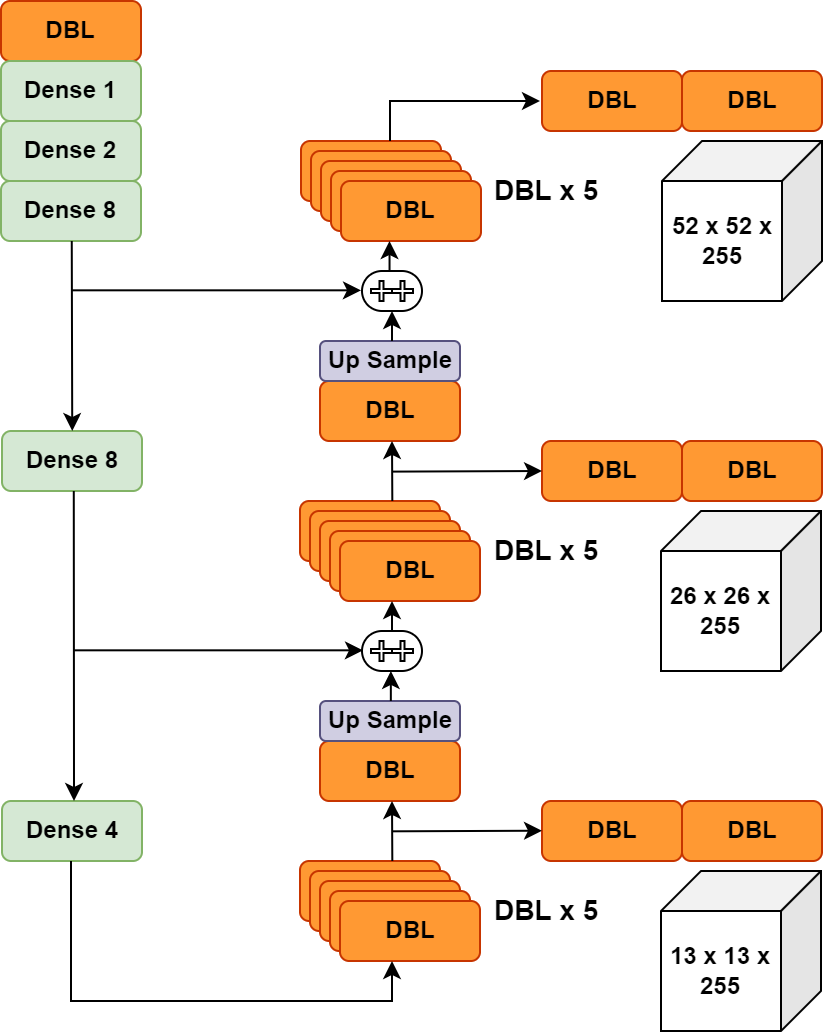

The diagram above was exported from draw.io. Its source (the exported page's mxGraphModel, read from the mxfile embedded in the PNG):
<mxGraphModel dx="917" dy="594" grid="1" gridSize="5" guides="1" tooltips="1" connect="1" arrows="1" fold="1" page="1" pageScale="1" pageWidth="826" pageHeight="1169" background="none" math="0" shadow="0">
  <root>
    <mxCell id="0" />
    <mxCell id="1" parent="0" />
    <mxCell id="AHYKvVbarIxPK-3C5eCB-16" value="52 x 52 x 255" style="shape=cube;whiteSpace=wrap;html=1;boundedLbl=1;backgroundOutline=1;darkOpacity=0.05;darkOpacity2=0.1;fontStyle=1;size=20;flipH=1;" parent="1" vertex="1">
      <mxGeometry x="510.5" y="110" width="80" height="80" as="geometry" />
    </mxCell>
    <mxCell id="AHYKvVbarIxPK-3C5eCB-82" value="DBL" style="rounded=1;whiteSpace=wrap;html=1;fillColor=#FF9933;fontColor=#000000;strokeColor=#C73500;fontStyle=1" parent="1" vertex="1">
      <mxGeometry x="180" y="40" width="70" height="30" as="geometry" />
    </mxCell>
    <mxCell id="AHYKvVbarIxPK-3C5eCB-83" value="Dense 1" style="rounded=1;whiteSpace=wrap;html=1;fillColor=#d5e8d4;strokeColor=#82b366;fontStyle=1;" parent="1" vertex="1">
      <mxGeometry x="180" y="70" width="70" height="30" as="geometry" />
    </mxCell>
    <mxCell id="AHYKvVbarIxPK-3C5eCB-84" value="Dense 2" style="rounded=1;whiteSpace=wrap;html=1;fillColor=#d5e8d4;strokeColor=#82b366;fontStyle=1;" parent="1" vertex="1">
      <mxGeometry x="180" y="100" width="70" height="30" as="geometry" />
    </mxCell>
    <mxCell id="AHYKvVbarIxPK-3C5eCB-85" value="Dense 8" style="rounded=1;whiteSpace=wrap;html=1;fillColor=#d5e8d4;strokeColor=#82b366;fontStyle=1;" parent="1" vertex="1">
      <mxGeometry x="180" y="130" width="70" height="30" as="geometry" />
    </mxCell>
    <mxCell id="AHYKvVbarIxPK-3C5eCB-86" value="Dense 8" style="rounded=1;whiteSpace=wrap;html=1;fillColor=#d5e8d4;strokeColor=#82b366;fontStyle=1;" parent="1" vertex="1">
      <mxGeometry x="180.5" y="255" width="70" height="30" as="geometry" />
    </mxCell>
    <mxCell id="AHYKvVbarIxPK-3C5eCB-87" value="Dense 4" style="rounded=1;whiteSpace=wrap;html=1;fillColor=#d5e8d4;strokeColor=#82b366;fontStyle=1;" parent="1" vertex="1">
      <mxGeometry x="180.5" y="440" width="70" height="30" as="geometry" />
    </mxCell>
    <mxCell id="AHYKvVbarIxPK-3C5eCB-88" value="" style="rounded=1;whiteSpace=wrap;html=1;fillColor=#FF9933;fontColor=#000000;strokeColor=#C73500;fontStyle=1" parent="1" vertex="1">
      <mxGeometry x="329.5" y="470" width="70" height="30" as="geometry" />
    </mxCell>
    <mxCell id="AHYKvVbarIxPK-3C5eCB-89" value="" style="rounded=1;whiteSpace=wrap;html=1;fillColor=#FF9933;fontColor=#000000;strokeColor=#C73500;fontStyle=1" parent="1" vertex="1">
      <mxGeometry x="334.5" y="475" width="70" height="30" as="geometry" />
    </mxCell>
    <mxCell id="AHYKvVbarIxPK-3C5eCB-90" value="" style="rounded=1;whiteSpace=wrap;html=1;fillColor=#FF9933;fontColor=#000000;strokeColor=#C73500;fontStyle=1" parent="1" vertex="1">
      <mxGeometry x="339.5" y="480" width="70" height="30" as="geometry" />
    </mxCell>
    <mxCell id="AHYKvVbarIxPK-3C5eCB-91" value="" style="rounded=1;whiteSpace=wrap;html=1;fillColor=#FF9933;fontColor=#000000;strokeColor=#C73500;fontStyle=1" parent="1" vertex="1">
      <mxGeometry x="344.5" y="485" width="70" height="30" as="geometry" />
    </mxCell>
    <mxCell id="AHYKvVbarIxPK-3C5eCB-92" value="DBL" style="rounded=1;whiteSpace=wrap;html=1;fillColor=#FF9933;fontColor=#000000;strokeColor=#C73500;fontStyle=1" parent="1" vertex="1">
      <mxGeometry x="349.5" y="490" width="70" height="30" as="geometry" />
    </mxCell>
    <mxCell id="AHYKvVbarIxPK-3C5eCB-112" value="DBL x 5" style="rounded=1;whiteSpace=wrap;html=1;fillColor=none;strokeColor=none;fontStyle=1;fontSize=14;align=left;" parent="1" vertex="1">
      <mxGeometry x="424.5" y="480" width="60" height="30" as="geometry" />
    </mxCell>
    <mxCell id="AHYKvVbarIxPK-3C5eCB-125" value="DBL" style="rounded=1;whiteSpace=wrap;html=1;fillColor=#FF9933;fontColor=#000000;strokeColor=#C73500;fontStyle=1" parent="1" vertex="1">
      <mxGeometry x="339.5" y="410" width="70" height="30" as="geometry" />
    </mxCell>
    <mxCell id="AHYKvVbarIxPK-3C5eCB-126" value="Up Sample" style="rounded=1;whiteSpace=wrap;html=1;fillColor=#d0cee2;strokeColor=#56517e;fontStyle=1;" parent="1" vertex="1">
      <mxGeometry x="339.5" y="390" width="70" height="20" as="geometry" />
    </mxCell>
    <mxCell id="AHYKvVbarIxPK-3C5eCB-127" value="" style="rounded=1;whiteSpace=wrap;html=1;fillColor=#FF9933;fontColor=#000000;strokeColor=#C73500;fontStyle=1" parent="1" vertex="1">
      <mxGeometry x="329.5" y="290" width="70" height="30" as="geometry" />
    </mxCell>
    <mxCell id="AHYKvVbarIxPK-3C5eCB-128" value="" style="rounded=1;whiteSpace=wrap;html=1;fillColor=#FF9933;fontColor=#000000;strokeColor=#C73500;fontStyle=1" parent="1" vertex="1">
      <mxGeometry x="334.5" y="295" width="70" height="30" as="geometry" />
    </mxCell>
    <mxCell id="AHYKvVbarIxPK-3C5eCB-129" value="" style="rounded=1;whiteSpace=wrap;html=1;fillColor=#FF9933;fontColor=#000000;strokeColor=#C73500;fontStyle=1" parent="1" vertex="1">
      <mxGeometry x="339.5" y="300" width="70" height="30" as="geometry" />
    </mxCell>
    <mxCell id="AHYKvVbarIxPK-3C5eCB-130" value="" style="rounded=1;whiteSpace=wrap;html=1;fillColor=#FF9933;fontColor=#000000;strokeColor=#C73500;fontStyle=1" parent="1" vertex="1">
      <mxGeometry x="344.5" y="305" width="70" height="30" as="geometry" />
    </mxCell>
    <mxCell id="AHYKvVbarIxPK-3C5eCB-131" value="DBL" style="rounded=1;whiteSpace=wrap;html=1;fillColor=#FF9933;fontColor=#000000;strokeColor=#C73500;fontStyle=1" parent="1" vertex="1">
      <mxGeometry x="349.5" y="310" width="70" height="30" as="geometry" />
    </mxCell>
    <mxCell id="AHYKvVbarIxPK-3C5eCB-132" value="DBL x 5" style="rounded=1;whiteSpace=wrap;html=1;fillColor=none;strokeColor=none;fontStyle=1;fontSize=14;align=left;" parent="1" vertex="1">
      <mxGeometry x="424.5" y="300" width="60" height="30" as="geometry" />
    </mxCell>
    <mxCell id="AHYKvVbarIxPK-3C5eCB-133" value="DBL" style="rounded=1;whiteSpace=wrap;html=1;fillColor=#FF9933;fontColor=#000000;strokeColor=#C73500;fontStyle=1" parent="1" vertex="1">
      <mxGeometry x="339.5" y="230" width="70" height="30" as="geometry" />
    </mxCell>
    <mxCell id="AHYKvVbarIxPK-3C5eCB-134" value="Up Sample" style="rounded=1;whiteSpace=wrap;html=1;fillColor=#d0cee2;strokeColor=#56517e;fontStyle=1;" parent="1" vertex="1">
      <mxGeometry x="339.5" y="210" width="70" height="20" as="geometry" />
    </mxCell>
    <mxCell id="AHYKvVbarIxPK-3C5eCB-135" value="" style="rounded=1;whiteSpace=wrap;html=1;fillColor=#FF9933;fontColor=#000000;strokeColor=#C73500;fontStyle=1" parent="1" vertex="1">
      <mxGeometry x="330" y="110" width="70" height="30" as="geometry" />
    </mxCell>
    <mxCell id="AHYKvVbarIxPK-3C5eCB-136" value="" style="rounded=1;whiteSpace=wrap;html=1;fillColor=#FF9933;fontColor=#000000;strokeColor=#C73500;fontStyle=1" parent="1" vertex="1">
      <mxGeometry x="335" y="115" width="70" height="30" as="geometry" />
    </mxCell>
    <mxCell id="AHYKvVbarIxPK-3C5eCB-137" value="" style="rounded=1;whiteSpace=wrap;html=1;fillColor=#FF9933;fontColor=#000000;strokeColor=#C73500;fontStyle=1" parent="1" vertex="1">
      <mxGeometry x="340" y="120" width="70" height="30" as="geometry" />
    </mxCell>
    <mxCell id="AHYKvVbarIxPK-3C5eCB-138" value="" style="rounded=1;whiteSpace=wrap;html=1;fillColor=#FF9933;fontColor=#000000;strokeColor=#C73500;fontStyle=1" parent="1" vertex="1">
      <mxGeometry x="345" y="125" width="70" height="30" as="geometry" />
    </mxCell>
    <mxCell id="AHYKvVbarIxPK-3C5eCB-139" value="DBL" style="rounded=1;whiteSpace=wrap;html=1;fillColor=#FF9933;fontColor=#000000;strokeColor=#C73500;fontStyle=1" parent="1" vertex="1">
      <mxGeometry x="350" y="130" width="70" height="30" as="geometry" />
    </mxCell>
    <mxCell id="AHYKvVbarIxPK-3C5eCB-140" value="DBL x 5" style="rounded=1;whiteSpace=wrap;html=1;fillColor=none;strokeColor=none;fontStyle=1;fontSize=14;align=left;" parent="1" vertex="1">
      <mxGeometry x="425" y="120" width="60" height="30" as="geometry" />
    </mxCell>
    <mxCell id="AHYKvVbarIxPK-3C5eCB-141" value="" style="rounded=1;whiteSpace=wrap;html=1;arcSize=50;fillColor=none;" parent="1" vertex="1">
      <mxGeometry x="360.5" y="175" width="30" height="20" as="geometry" />
    </mxCell>
    <mxCell id="AHYKvVbarIxPK-3C5eCB-142" value="" style="shape=cross;whiteSpace=wrap;html=1;fillColor=none;" parent="1" vertex="1">
      <mxGeometry x="365" y="180" width="10.5" height="10" as="geometry" />
    </mxCell>
    <mxCell id="AHYKvVbarIxPK-3C5eCB-147" value="" style="shape=cross;whiteSpace=wrap;html=1;fillColor=none;" parent="1" vertex="1">
      <mxGeometry x="375.5" y="180" width="10.5" height="10" as="geometry" />
    </mxCell>
    <mxCell id="AHYKvVbarIxPK-3C5eCB-148" value="" style="rounded=1;whiteSpace=wrap;html=1;arcSize=50;fillColor=none;" parent="1" vertex="1">
      <mxGeometry x="360.5" y="355" width="30" height="20" as="geometry" />
    </mxCell>
    <mxCell id="AHYKvVbarIxPK-3C5eCB-149" value="" style="shape=cross;whiteSpace=wrap;html=1;fillColor=none;" parent="1" vertex="1">
      <mxGeometry x="365" y="360" width="10.5" height="10" as="geometry" />
    </mxCell>
    <mxCell id="AHYKvVbarIxPK-3C5eCB-150" value="" style="shape=cross;whiteSpace=wrap;html=1;fillColor=none;" parent="1" vertex="1">
      <mxGeometry x="375.5" y="360" width="10.5" height="10" as="geometry" />
    </mxCell>
    <mxCell id="AHYKvVbarIxPK-3C5eCB-151" value="DBL" style="rounded=1;whiteSpace=wrap;html=1;fillColor=#FF9933;fontColor=#000000;strokeColor=#C73500;fontStyle=1" parent="1" vertex="1">
      <mxGeometry x="450.5" y="440" width="70" height="30" as="geometry" />
    </mxCell>
    <mxCell id="AHYKvVbarIxPK-3C5eCB-152" value="DBL" style="rounded=1;whiteSpace=wrap;html=1;fillColor=#FF9933;fontColor=#000000;strokeColor=#C73500;fontStyle=1" parent="1" vertex="1">
      <mxGeometry x="520.5" y="440" width="70" height="30" as="geometry" />
    </mxCell>
    <mxCell id="AHYKvVbarIxPK-3C5eCB-153" value="DBL" style="rounded=1;whiteSpace=wrap;html=1;fillColor=#FF9933;fontColor=#000000;strokeColor=#C73500;fontStyle=1" parent="1" vertex="1">
      <mxGeometry x="450.5" y="260" width="70" height="30" as="geometry" />
    </mxCell>
    <mxCell id="AHYKvVbarIxPK-3C5eCB-154" value="DBL" style="rounded=1;whiteSpace=wrap;html=1;fillColor=#FF9933;fontColor=#000000;strokeColor=#C73500;fontStyle=1" parent="1" vertex="1">
      <mxGeometry x="520.5" y="260" width="70" height="30" as="geometry" />
    </mxCell>
    <mxCell id="AHYKvVbarIxPK-3C5eCB-155" value="DBL" style="rounded=1;whiteSpace=wrap;html=1;fillColor=#FF9933;fontColor=#000000;strokeColor=#C73500;fontStyle=1" parent="1" vertex="1">
      <mxGeometry x="450.5" y="75" width="70" height="30" as="geometry" />
    </mxCell>
    <mxCell id="AHYKvVbarIxPK-3C5eCB-156" value="DBL" style="rounded=1;whiteSpace=wrap;html=1;fillColor=#FF9933;fontColor=#000000;strokeColor=#C73500;fontStyle=1" parent="1" vertex="1">
      <mxGeometry x="520.5" y="75" width="70" height="30" as="geometry" />
    </mxCell>
    <mxCell id="leaslyxPmrhhVJUadjbO-139" value="" style="endArrow=classic;html=1;rounded=0;" parent="1" edge="1">
      <mxGeometry width="50" height="50" relative="1" as="geometry">
        <mxPoint x="215" y="184.6600000000003" as="sourcePoint" />
        <mxPoint x="360" y="184.6600000000003" as="targetPoint" />
      </mxGeometry>
    </mxCell>
    <mxCell id="leaslyxPmrhhVJUadjbO-140" value="" style="endArrow=classic;html=1;rounded=0;" parent="1" edge="1">
      <mxGeometry width="50" height="50" relative="1" as="geometry">
        <mxPoint x="215.3800000000001" y="160" as="sourcePoint" />
        <mxPoint x="215.6199999999999" y="255" as="targetPoint" />
      </mxGeometry>
    </mxCell>
    <mxCell id="leaslyxPmrhhVJUadjbO-141" value="" style="endArrow=classic;html=1;rounded=0;" parent="1" edge="1">
      <mxGeometry width="50" height="50" relative="1" as="geometry">
        <mxPoint x="216" y="364.6600000000001" as="sourcePoint" />
        <mxPoint x="361" y="364.6600000000001" as="targetPoint" />
      </mxGeometry>
    </mxCell>
    <mxCell id="leaslyxPmrhhVJUadjbO-142" value="" style="endArrow=classic;html=1;rounded=0;" parent="1" edge="1">
      <mxGeometry width="50" height="50" relative="1" as="geometry">
        <mxPoint x="216.38999999999987" y="285" as="sourcePoint" />
        <mxPoint x="216.5" y="440" as="targetPoint" />
      </mxGeometry>
    </mxCell>
    <mxCell id="leaslyxPmrhhVJUadjbO-143" value="" style="endArrow=classic;html=1;rounded=0;" parent="1" edge="1">
      <mxGeometry width="50" height="50" relative="1" as="geometry">
        <mxPoint x="375.5" y="210" as="sourcePoint" />
        <mxPoint x="375.5" y="195" as="targetPoint" />
      </mxGeometry>
    </mxCell>
    <mxCell id="leaslyxPmrhhVJUadjbO-144" value="" style="endArrow=classic;html=1;rounded=0;" parent="1" edge="1">
      <mxGeometry width="50" height="50" relative="1" as="geometry">
        <mxPoint x="375.5" y="355" as="sourcePoint" />
        <mxPoint x="375.5" y="340" as="targetPoint" />
      </mxGeometry>
    </mxCell>
    <mxCell id="leaslyxPmrhhVJUadjbO-145" value="" style="endArrow=classic;html=1;rounded=0;" parent="1" edge="1">
      <mxGeometry width="50" height="50" relative="1" as="geometry">
        <mxPoint x="375.5" y="275.30999999999995" as="sourcePoint" />
        <mxPoint x="450.5" y="275" as="targetPoint" />
      </mxGeometry>
    </mxCell>
    <mxCell id="leaslyxPmrhhVJUadjbO-146" value="" style="endArrow=classic;html=1;rounded=0;" parent="1" edge="1">
      <mxGeometry width="50" height="50" relative="1" as="geometry">
        <mxPoint x="374.5" y="110" as="sourcePoint" />
        <mxPoint x="449.5" y="90.00000000000023" as="targetPoint" />
        <Array as="points">
          <mxPoint x="374.5" y="90" />
        </Array>
      </mxGeometry>
    </mxCell>
    <mxCell id="leaslyxPmrhhVJUadjbO-147" value="" style="endArrow=classic;html=1;rounded=0;" parent="1" edge="1">
      <mxGeometry width="50" height="50" relative="1" as="geometry">
        <mxPoint x="374.27" y="175" as="sourcePoint" />
        <mxPoint x="374.27" y="160" as="targetPoint" />
      </mxGeometry>
    </mxCell>
    <mxCell id="leaslyxPmrhhVJUadjbO-148" value="" style="endArrow=classic;html=1;rounded=0;" parent="1" edge="1">
      <mxGeometry width="50" height="50" relative="1" as="geometry">
        <mxPoint x="375.5" y="455.15999999999997" as="sourcePoint" />
        <mxPoint x="450.5" y="454.85" as="targetPoint" />
      </mxGeometry>
    </mxCell>
    <mxCell id="leaslyxPmrhhVJUadjbO-149" value="" style="endArrow=classic;html=1;rounded=0;" parent="1" edge="1">
      <mxGeometry width="50" height="50" relative="1" as="geometry">
        <mxPoint x="374.92" y="390" as="sourcePoint" />
        <mxPoint x="374.92" y="375" as="targetPoint" />
      </mxGeometry>
    </mxCell>
    <mxCell id="leaslyxPmrhhVJUadjbO-150" value="" style="endArrow=classic;html=1;rounded=0;" parent="1" edge="1">
      <mxGeometry width="50" height="50" relative="1" as="geometry">
        <mxPoint x="375.66" y="290" as="sourcePoint" />
        <mxPoint x="375.5" y="260" as="targetPoint" />
      </mxGeometry>
    </mxCell>
    <mxCell id="leaslyxPmrhhVJUadjbO-151" value="" style="endArrow=classic;html=1;rounded=0;" parent="1" edge="1">
      <mxGeometry width="50" height="50" relative="1" as="geometry">
        <mxPoint x="375.6600000000001" y="470" as="sourcePoint" />
        <mxPoint x="375.5" y="440" as="targetPoint" />
      </mxGeometry>
    </mxCell>
    <mxCell id="leaslyxPmrhhVJUadjbO-152" value="" style="endArrow=classic;html=1;rounded=0;" parent="1" edge="1">
      <mxGeometry width="50" height="50" relative="1" as="geometry">
        <mxPoint x="215" y="470" as="sourcePoint" />
        <mxPoint x="375.5" y="520" as="targetPoint" />
        <Array as="points">
          <mxPoint x="215" y="540" />
          <mxPoint x="375.5" y="540" />
        </Array>
      </mxGeometry>
    </mxCell>
    <mxCell id="leaslyxPmrhhVJUadjbO-153" value="26 x 26 x 255" style="shape=cube;whiteSpace=wrap;html=1;boundedLbl=1;backgroundOutline=1;darkOpacity=0.05;darkOpacity2=0.1;fontStyle=1;size=20;flipH=1;" parent="1" vertex="1">
      <mxGeometry x="510" y="295" width="80" height="80" as="geometry" />
    </mxCell>
    <mxCell id="leaslyxPmrhhVJUadjbO-154" value="13 x 13 x 255" style="shape=cube;whiteSpace=wrap;html=1;boundedLbl=1;backgroundOutline=1;darkOpacity=0.05;darkOpacity2=0.1;fontStyle=1;size=20;flipH=1;" parent="1" vertex="1">
      <mxGeometry x="510" y="475" width="80" height="80" as="geometry" />
    </mxCell>
  </root>
</mxGraphModel>